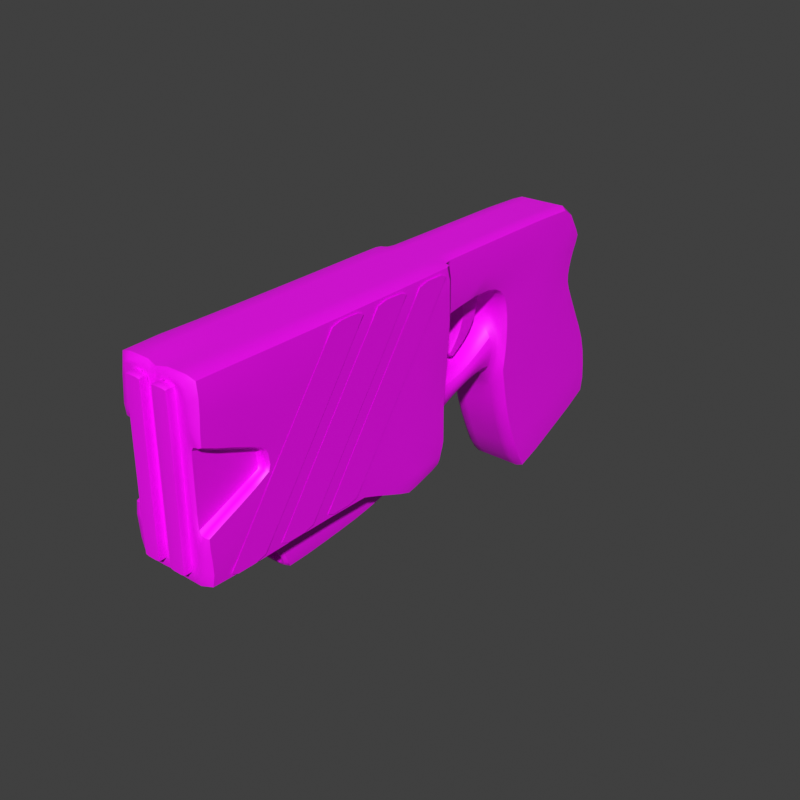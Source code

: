 # Source: Gun.blend  (saved by Blender 3.5.10; exported with 4.5.12 LTS)
import bpy
from mathutils import Matrix  # noqa: F401  (used for matrix-valued properties, if any)

bpy.ops.wm.read_factory_settings(use_empty=True)
scene = bpy.context.scene
scene.name = 'Scene'

# ---- images (referenced by path relative to the original .blend; pixels are not part of the script)
import os
ASSET_DIR = os.environ.get("B2B_ASSET_DIR", "")  # directory of the original .blend (textures are referenced by path, not embedded)
HERE = os.path.dirname(os.path.abspath(__file__))  # packed textures are extracted next to this script under _unpacked/

def load_image(name, relpath, width, height, colorspace="sRGB"):
    """Load a texture the original file referenced (path relative to the .blend, or extracted next to this script)."""
    p = next((c for c in (os.path.join(HERE, relpath), os.path.join(ASSET_DIR, relpath)) if relpath and os.path.exists(c)), "")
    if p:
        img = bpy.data.images.load(p, check_existing=True)
        img.name = name
    else:  # same state as the original file: an image datablock whose file is absent (Cycles renders it pink)
        img = bpy.data.images.new(name, width, height)
        img.source = "FILE"
        img.filepath = "//" + (relpath or name)
    img.colorspace_settings.name = colorspace
    return img
img_untitled_001 = load_image('Untitled.001', '', 1024, 1024, 'sRGB')

# ---- materials (node trees are filled in below, after node groups)
mat_dobermanequipment = bpy.data.materials.new('DobermanEquipment')
mat_dobermanequipment.use_transparent_shadow = False

# ---- material node trees
mat_dobermanequipment.use_nodes = True; mat_dobermanequipment.node_tree.nodes.clear()
_N = mat_dobermanequipment.node_tree.nodes; _L = mat_dobermanequipment.node_tree.links
n0 = _N.new('ShaderNodeBsdfPrincipled'); n0.name = 'Principled BSDF'; n0.location = (10, 300)
n0.distribution = 'GGX'
n0.subsurface_method = 'RANDOM_WALK_SKIN'
n0.inputs[3].default_value = 1.45
n0.inputs[27].default_value = (0.0, 0.0, 0.0, 1.0)
n0.inputs[28].default_value = 1.0
n1 = _N.new('ShaderNodeOutputMaterial'); n1.name = 'Material Output'; n1.location = (300, 300)
n2 = _N.new('ShaderNodeTexImage'); n2.name = 'Image Texture'; n2.location = (-280, 280)
n2.image = img_untitled_001
_L.new(n0.outputs[0], n1.inputs[0])
_L.new(n2.outputs[0], n0.inputs[0])
n1.is_active_output = True

# ---- world
world_world = bpy.data.worlds.new('World'); scene.world = world_world
world_world.use_nodes = True; world_world.node_tree.nodes.clear()
_N = world_world.node_tree.nodes; _L = world_world.node_tree.links
n0 = _N.new('ShaderNodeOutputWorld'); n0.name = 'World Output'; n0.location = (300, 300)
n1 = _N.new('ShaderNodeBackground'); n1.name = 'Background'; n1.location = (10, 300)
n1.inputs[0].default_value = (0.05088, 0.05088, 0.05088, 1.0)
_L.new(n1.outputs[0], n0.inputs[0])
n0.is_active_output = True
world_world.color = (0.05088, 0.05088, 0.05088)
world_world.use_sun_shadow = False
world_world.sun_shadow_jitter_overblur = 0.0

# ---- meshes
me_plane_001 = bpy.data.meshes.new('Plane.001')
me_plane_001.from_pydata([(5.404e-05, -0.1761, -0.02043), (-3.837e-05, -0.07187, 0.01337), (0.0001299, -0.06619, -0.04708), (0.0001151, -0.1843, -0.04242), (0.0001759, -0.2733, -0.06479), (0.0001767, -0.3699, -0.06561), (0.0001206, -0.3775, -0.04552), (0.0001075, -0.4443, -0.04119), (6.956e-05, -0.4456, -0.02755), (6.856e-05, -0.4695, -0.02733), (-0.0004316, -0.468, 0.1524), (-0.0004316, 0.04083, 0.1553), (-0.0003306, 0.05891, 0.1191), (-0.0002471, 0.04622, 0.08904), (-0.0001658, 0.04294, 0.05984), (8.234e-06, 0.09366, -0.002431), (0.0002029, 0.09387, -0.07239), (0.0003486, -0.02778, -0.1254), (-7.688e-05, -0.1767, 0.02661), (-0.0002738, -0.1694, 0.09743), (-0.0002902, -0.07509, 0.1039), (-0.0001616, -0.06939, 0.05766), (0.02328, -0.1761, -0.02037), (0.02319, -0.07187, 0.01344), (0.0234, -0.2733, -0.06473), (0.01849, -0.3699, -0.06556), (0.01845, -0.3757, -0.05006), (0.02334, -0.4443, -0.04113), (0.0233, -0.4456, -0.02748), (0.03283, -0.1709, 0.1542), (0.02315, -0.1767, 0.02668), (0.02307, -0.06939, 0.05773), (-0.0004316, -0.1709, 0.1541), (-6.364e-05, -0.4691, 0.02018), (0.02334, -0.4692, 0.02025), (-0.0002749, -0.4685, 0.09611), (0.02313, -0.4684, 0.09618), (0.03311, -0.4013, 0.04998), (0.03305, -0.4047, 0.07122), (-0.0004316, -0.3099, 0.1533), (0.0001456, -0.229, -0.05366), (0.02337, -0.2293, -0.05367), (0.02331, -0.2909, -0.02953), (0.03322, -0.07187, 0.01346), (0.03339, -0.06619, -0.04699), (0.03293, 0.05891, 0.1192), (0.03283, 0.04083, 0.1554), (0.03301, 0.04622, 0.08914), (0.03309, 0.04294, 0.05993), (0.03327, 0.09366, -0.002339), (0.03346, 0.09387, -0.07229), (0.03361, -0.02778, -0.1254), (0.03298, -0.1698, 0.09754), (0.03297, -0.07509, 0.1039), (0.0331, -0.06939, 0.05775), (0.03296, -0.1226, 0.1069), (-0.0002991, -0.1226, 0.1068), (-5.727e-05, -0.1267, 0.01985), (0.02317, -0.1267, 0.01991), (-2.356e-05, -0.1224, 0.007761), (0.02321, -0.1224, 0.007826), (0.04361, -0.1843, -0.0423), (0.04354, -0.1761, -0.02031), (0.04364, -0.2293, -0.05361), (0.02345, -0.4694, -0.01821), (0.04329, -0.4047, 0.07125), (0.04335, -0.4013, 0.05001), (0.04306, -0.3099, 0.1535), (0.023, -0.4681, 0.1434), (0.04341, -0.1767, 0.02673), (0.04322, -0.1698, 0.09756), (0.04357, -0.2909, -0.02947), (0.04332, -0.3001, 0.05927), (0.04306, -0.1709, 0.1542), (0.006562, -0.4691, 0.0202), (0.006351, -0.4685, 0.09613), (0.006669, -0.4694, -0.01825), (0.03298, -0.4685, 0.0962), (0.0332, -0.4691, 0.02028), (0.04356, -0.4695, -0.02721), (0.006219, -0.4681, 0.1434), (0.04322, -0.4685, 0.09623), (0.04343, -0.4691, 0.02031), (0.04306, -0.468, 0.1525), (0.006562, -0.4773, 0.02016), (0.006669, -0.4776, -0.0183), (0.006351, -0.4767, 0.09608), (0.02334, -0.4775, 0.0202), (0.006219, -0.4763, 0.1433), (0.02313, -0.4766, 0.09613), (0.02345, -0.4776, -0.01825), (0.023, -0.4763, 0.1434), (-0.0004316, -0.1769, 0.1541), (0.04391, -0.3583, -0.02475), (0.0439, -0.396, -0.0242), (0.04343, -0.2326, 0.1483), (0.04343, -0.2703, 0.1488), (0.04391, -0.4127, -0.02507), (0.0439, -0.4504, -0.02451), (0.04343, -0.287, 0.148), (0.04343, -0.3247, 0.1485), (0.04391, -0.3038, -0.02444), (0.0439, -0.3416, -0.02389), (0.04343, -0.1782, 0.1486), (0.04343, -0.2159, 0.1492), (-0.0001824, -0.0842, 0.06506), (0.0116, -0.0842, 0.06509), (-0.0001936, -0.1074, 0.06896), (0.01159, -0.1074, 0.069), (-0.0003316, -0.1152, 0.1185), (-0.0003346, -0.09013, 0.1197), (0.01146, -0.1152, 0.1185), (0.01145, -0.09013, 0.1198), (-0.0001154, -0.1258, 0.04077), (-0.0001016, -0.1219, 0.03581), (0.007421, -0.1258, 0.04079), (0.007435, -0.1219, 0.03583), (0.02335, -0.3775, -0.04545), (0.02342, -0.3681, -0.07014), (0.0001895, -0.3681, -0.0702), (0.0001335, -0.3757, -0.05012), (0.0001335, -0.3693, -0.05008), (0.0001767, -0.3634, -0.06557), (0.01845, -0.3693, -0.05003), (0.01849, -0.3634, -0.06552)], [], [(4, 40, 41, 24), (119, 4, 24, 118), (26, 120, 121, 123), (30, 69, 62, 22), (7, 6, 117, 27), (57, 58, 31, 21), (8, 7, 27, 28), (20, 53, 55, 56), (37, 66, 65, 38), (56, 55, 52, 19), (31, 54, 53, 20, 21), (12, 45, 47, 13), (13, 47, 48, 14), (59, 1, 23, 60), (14, 48, 49, 15), (15, 49, 50, 16), (31, 58, 60, 23), (17, 51, 44, 2), (74, 76, 85, 84), (77, 78, 37, 38), (16, 50, 51, 17), (3, 61, 63, 41, 40), (78, 82, 66, 37), (11, 46, 45, 12), (41, 42, 24), (42, 28, 27, 117), (24, 42, 117, 118), (0, 59, 60, 22), (9, 8, 28, 79), (49, 44, 51, 50), (38, 65, 81, 77), (10, 83, 67, 39), (68, 80, 88, 91), (31, 23, 43, 54), (2, 44, 43, 23, 1), (52, 70, 69, 30, 18, 19), (28, 42, 71, 79), (41, 63, 71, 42), (32, 29, 46, 11), (58, 30, 22, 60), (30, 58, 57, 18), (92, 73, 29, 32), (80, 75, 86, 88), (52, 29, 73, 70), (66, 82, 79, 71, 72), (71, 63, 61, 62), (72, 65, 66), (69, 70, 72), (67, 83, 81, 65, 72), (72, 71, 62, 69), (72, 70, 73, 67), (22, 62, 61, 3, 0), (76, 74, 33, 9), (74, 75, 35, 33), (36, 34, 78, 77), (75, 80, 10, 35), (64, 76, 9, 79), (34, 64, 79, 82, 78), (80, 68, 83, 10), (36, 77, 81, 83, 68), (86, 84, 87, 89), (89, 91, 88, 86), (90, 87, 84, 85), (36, 68, 91, 89), (76, 64, 90, 85), (75, 74, 84, 86), (64, 34, 87, 90), (34, 36, 89, 87), (39, 67, 73, 92), (53, 54, 47, 45, 46), (47, 54, 43, 44, 49, 48), (55, 53, 46, 29, 52), (93, 95, 96, 94), (97, 99, 100, 98), (101, 103, 104, 102), (105, 106, 116, 114), (109, 111, 112, 110), (106, 105, 110, 112), (107, 108, 111, 109), (108, 106, 112, 111), (113, 114, 116, 115), (108, 107, 113, 115), (106, 108, 115, 116), (26, 25, 118, 117), (25, 5, 119, 118), (120, 26, 117, 6), (121, 122, 124, 123), (25, 26, 123, 124), (5, 25, 124, 122)])
me_plane_001.polygons.foreach_set('use_smooth', [True] * 89)
_k = set([(0, 22), (1, 23), (5, 25), (6, 117), (7, 27), (8, 28), (9, 79), (10, 83), (11, 46), (12, 45), (16, 50), (17, 51), (18, 30), (19, 52), (21, 31), (22, 30), (22, 60), (23, 31), (23, 60), (24, 41), (24, 118), (25, 26), (26, 120), (27, 117), (28, 42), (29, 46), (29, 52), (29, 73), (30, 58), (31, 58), (34, 36), (34, 64), (36, 68), (37, 38), (37, 78), (38, 77), (41, 42), (43, 44), (43, 54), (44, 51), (45, 46), (45, 47), (47, 48), (48, 49), (49, 50), (50, 51), (52, 55), (53, 54), (53, 55), (61, 62), (61, 63), (62, 69), (63, 71), (64, 76), (64, 90), (65, 66), (65, 81), (66, 82), (67, 73), (67, 83), (68, 80), (68, 91), (69, 70), (70, 73), (71, 79), (74, 75), (74, 76), (75, 80), (76, 85), (77, 78), (77, 81), (78, 82), (79, 82), (80, 88), (81, 83), (84, 85), (84, 86), (85, 90), (86, 88), (87, 89), (87, 90), (88, 91), (89, 91), (93, 94), (95, 96), (97, 98), (99, 100), (101, 102), (103, 104), (106, 112), (106, 116), (108, 111), (108, 115), (109, 111), (110, 112), (111, 112), (113, 115), (114, 116), (115, 116), (117, 118), (118, 119), (121, 123), (122, 124), (123, 124)])
me_plane_001.attributes.new('sharp_edge', 'BOOLEAN', 'EDGE').data.foreach_set('value', [ (min(e.vertices), max(e.vertices)) in _k for e in me_plane_001.edges])
_k = {(74, 76): 0.49804, (24, 118): 0.49804, (117, 118): 0.49804, (27, 117): 0.49804, (27, 28): 0.49804, (29, 46): 0.49804, (118, 119): 0.49804, (6, 117): 0.49804, (7, 27): 0.49804, (8, 28): 0.49804, (74, 75): 0.49804, (77, 78): 0.49804, (80, 88): 0.49804, (75, 80): 0.49804, (37, 38): 0.49804, (38, 77): 0.49804, (37, 78): 0.49804, (24, 41): 0.49804, (28, 42): 0.49804, (41, 42): 0.49804, (45, 46): 0.49804, (45, 47): 0.49804, (47, 48): 0.49804, (48, 49): 0.49804, (49, 50): 0.49804, (44, 51): 0.49804, (53, 55): 0.49804, (53, 54): 0.49804, (43, 54): 0.49804, (50, 51): 0.49804, (43, 44): 0.49804, (17, 51): 0.49804, (9, 79): 0.49804, (12, 45): 0.49804, (11, 46): 0.49804, (16, 50): 0.49804, (28, 79): 0.49804, (52, 55): 0.49804, (77, 81): 0.49804, (42, 71): 0.49804, (38, 65): 0.49804, (37, 66): 0.49804, (52, 70): 0.49804, (29, 73): 0.49804, (29, 52): 0.49804, (61, 62): 0.49804, (61, 63): 0.49804, (79, 82): 0.49804, (65, 66): 0.49804, (65, 81): 0.49804, (66, 82): 0.49804, (67, 83): 0.49804, (62, 69): 0.49804, (69, 70): 0.49804, (71, 79): 0.49804, (63, 71): 0.49804, (81, 83): 0.49804, (67, 73): 0.49804, (70, 73): 0.49804, (41, 63): 0.49804, (78, 82): 0.49804, (22, 62): 0.49804, (3, 61): 0.49804, (39, 67): 0.49804, (10, 83): 0.49804, (30, 69): 0.49804, (34, 36): 0.49804, (64, 76): 0.49804, (68, 80): 0.49804, (34, 64): 0.49804, (36, 68): 0.49804, (84, 85): 0.49804, (84, 86): 0.49804, (86, 88): 0.49804, (87, 89): 0.49804, (85, 90): 0.49804, (88, 91): 0.49804, (87, 90): 0.49804, (89, 91): 0.49804, (68, 91): 0.49804, (76, 85): 0.49804, (64, 90): 0.49804, (93, 94): 0.49804, (95, 96): 0.49804, (93, 95): 0.49804, (94, 96): 0.49804, (97, 98): 0.49804, (99, 100): 0.49804, (97, 99): 0.49804, (98, 100): 0.49804, (101, 102): 0.49804, (103, 104): 0.49804, (101, 103): 0.49804, (102, 104): 0.49804, (111, 112): 0.49804, (110, 112): 0.49804, (109, 111): 0.49804, (106, 112): 0.49804, (108, 111): 0.49804, (115, 116): 0.49804, (114, 116): 0.49804, (113, 115): 0.49804, (106, 116): 0.49804, (108, 115): 0.49804, (25, 26): 0.49804, (5, 25): 0.49804, (26, 120): 0.49804, (123, 124): 0.49804, (122, 124): 0.49804, (121, 123): 0.49804, (26, 123): 0.49804, (25, 124): 0.49804}
me_plane_001.attributes.new('crease_edge', 'FLOAT', 'EDGE').data.foreach_set('value', [_k.get((min(e.vertices), max(e.vertices)), 0.0) for e in me_plane_001.edges])
_uv = me_plane_001.uv_layers.new(name='UVMap')
_uv.uv.foreach_set('vector', [0.16, 0.2479, 0.1466, 0.271, 0.135, 0.264, 0.1482, 0.2411, 0.1877, 0.1998, 0.16, 0.2479, 0.1482, 0.2411, 0.1759, 0.1931, 0.4172, 0.03831, 0.4257, 0.03193, 0.428, 0.03494, 0.4194, 0.04132, 0.1696, 0.08414, 0.1813, 0.08319, 0.1821, 0.1107, 0.1704, 0.111, 0.215, 0.1526, 0.1954, 0.1865, 0.1837, 0.1797, 0.2032, 0.1458, 0.9625, 0.2098, 0.9494, 0.2063, 0.9598, 0.1676, 0.9729, 0.1711, 0.219, 0.1457, 0.215, 0.1526, 0.2032, 0.1458, 0.2072, 0.1389, 0.9799, 0.1449, 0.9612, 0.1398, 0.9684, 0.113, 0.9871, 0.118, 0.2019, 0.2794, 0.207, 0.2824, 0.2007, 0.2933, 0.1956, 0.2903, 0.9871, 0.118, 0.9684, 0.113, 0.9757, 0.08584, 0.9943, 0.0911, 0.9598, 0.1676, 0.9541, 0.1661, 0.9612, 0.1398, 0.9799, 0.1449, 0.9729, 0.1711, 0.7777, 0.3157, 0.759, 0.3107, 0.7639, 0.2923, 0.7826, 0.2973, 0.7826, 0.2973, 0.7639, 0.2923, 0.7683, 0.2757, 0.7871, 0.2807, 0.3484, 0.1331, 0.3197, 0.1408, 0.3162, 0.1277, 0.3449, 0.12, 0.7871, 0.2807, 0.7683, 0.2757, 0.7805, 0.2304, 0.7992, 0.2354, 0.7992, 0.2354, 0.7805, 0.2304, 0.791, 0.191, 0.8098, 0.196, 0.1101, 0.06511, 0.1413, 0.08755, 0.1387, 0.09463, 0.1089, 0.08999, 0.2363, 0.1632, 0.2312, 0.1444, 0.2805, 0.1312, 0.2855, 0.15, 0.9878, 0.2772, 0.9878, 0.2548, 0.9926, 0.2547, 0.9926, 0.2772, 0.8793, 0.00404, 0.9237, 0.00404, 0.906, 0.04351, 0.8936, 0.04142, 0.8098, 0.196, 0.791, 0.191, 0.8111, 0.1161, 0.8299, 0.1211, 0.1332, 0.2943, 0.1112, 0.2816, 0.1247, 0.2581, 0.135, 0.264, 0.1466, 0.271, 0.2235, 0.242, 0.2286, 0.245, 0.207, 0.2824, 0.2019, 0.2794, 0.7716, 0.3385, 0.7528, 0.3335, 0.759, 0.3107, 0.7777, 0.3157, 0.7693, 0.2252, 0.7631, 0.2633, 0.7506, 0.244, 0.7631, 0.2633, 0.7179, 0.3416, 0.7114, 0.3369, 0.7292, 0.302, 0.7506, 0.244, 0.7631, 0.2633, 0.7292, 0.302, 0.7196, 0.29, 0.3826, 0.124, 0.3484, 0.1331, 0.3449, 0.12, 0.3791, 0.1109, 0.8608, 0.1348, 0.8572, 0.1483, 0.8441, 0.1448, 0.8363, 0.1282, 0.007564, 0.09121, 0.09728, 0.1242, 0.07165, 0.1674, 0.004244, 0.1314, 0.1956, 0.2903, 0.2007, 0.2933, 0.1807, 0.328, 0.1756, 0.325, 0.5745, 0.02943, 0.5745, 0.004046, 0.6669, 0.004046, 0.6669, 0.02943, 0.5043, 0.004048, 0.5141, 0.004044, 0.5141, 0.008844, 0.5043, 0.008847, 0.1101, 0.06511, 0.1089, 0.08999, 0.1033, 0.08972, 0.1045, 0.0643, 0.2855, 0.15, 0.2805, 0.1312, 0.3147, 0.1221, 0.3162, 0.1277, 0.3197, 0.1408, 0.9254, 0.2734, 0.9196, 0.2718, 0.9304, 0.2317, 0.9418, 0.2348, 0.9549, 0.2383, 0.9441, 0.2784, 0.8441, 0.1448, 0.8207, 0.2321, 0.8093, 0.229, 0.8363, 0.1282, 0.8108, 0.2693, 0.7993, 0.2663, 0.8093, 0.229, 0.8207, 0.2321, 0.748, 0.02943, 0.748, 0.01002, 0.8716, 0.01002, 0.8716, 0.02943, 0.1413, 0.08755, 0.1696, 0.08414, 0.1704, 0.111, 0.1387, 0.09463, 0.9418, 0.2348, 0.9494, 0.2063, 0.9625, 0.2098, 0.9549, 0.2383, 0.7445, 0.02943, 0.748, 0.004046, 0.748, 0.01002, 0.748, 0.02943, 0.9877, 0.3491, 0.9877, 0.3216, 0.9925, 0.3215, 0.9925, 0.3491, 0.1694, 0.04226, 0.1693, 0.008187, 0.1755, 0.008178, 0.1756, 0.04181, 0.3123, 0.06534, 0.3524, 0.08149, 0.3535, 0.1092, 0.2492, 0.1137, 0.2529, 0.0618, 0.2492, 0.1137, 0.2138, 0.129, 0.1873, 0.1233, 0.1821, 0.1107, 0.2529, 0.0618, 0.3139, 0.05285, 0.3123, 0.06534, 0.1813, 0.08319, 0.1756, 0.04181, 0.2529, 0.0618, 0.257, 0.006302, 0.3496, 0.004132, 0.3509, 0.03712, 0.3139, 0.05285, 0.2529, 0.0618, 0.2529, 0.0618, 0.2492, 0.1137, 0.1821, 0.1107, 0.1813, 0.08319, 0.2529, 0.0618, 0.1756, 0.04181, 0.1755, 0.008178, 0.257, 0.006302, 0.3791, 0.1109, 0.3761, 0.09944, 0.3893, 0.0959, 0.3959, 0.1204, 0.3826, 0.124, 0.9724, 0.2192, 0.9666, 0.2409, 0.9628, 0.2399, 0.97, 0.2131, 0.9666, 0.2409, 0.9551, 0.2837, 0.9514, 0.2827, 0.9628, 0.2399, 0.9646, 0.2863, 0.976, 0.2435, 0.9816, 0.245, 0.9701, 0.2878, 0.9551, 0.2837, 0.948, 0.3104, 0.9428, 0.3145, 0.9514, 0.2827, 0.9818, 0.2218, 0.9724, 0.2192, 0.97, 0.2131, 0.9945, 0.2197, 0.976, 0.2435, 0.9818, 0.2218, 0.9945, 0.2197, 0.9874, 0.2465, 0.9816, 0.245, 0.948, 0.3104, 0.9574, 0.3129, 0.9674, 0.3211, 0.9428, 0.3145, 0.9646, 0.2863, 0.9701, 0.2878, 0.9759, 0.2893, 0.9674, 0.3211, 0.9574, 0.3129, 0.2022, 0.2627, 0.18, 0.3011, 0.1715, 0.2962, 0.1937, 0.2578, 0.1937, 0.2578, 0.2075, 0.2339, 0.216, 0.2388, 0.2022, 0.2627, 0.1603, 0.3157, 0.1715, 0.2962, 0.18, 0.3011, 0.1688, 0.3205, 0.9047, 0.3457, 0.8975, 0.3724, 0.8929, 0.371, 0.9001, 0.3444, 0.5514, 0.00404, 0.5514, 0.01383, 0.5466, 0.01383, 0.5466, 0.00404, 0.9877, 0.3216, 0.9878, 0.2772, 0.9926, 0.2772, 0.9925, 0.3215, 0.922, 0.2812, 0.9161, 0.3029, 0.9115, 0.3015, 0.9174, 0.2799, 0.9161, 0.3029, 0.9047, 0.3457, 0.9001, 0.3444, 0.9115, 0.3015, 0.6669, 0.02943, 0.6669, 0.004046, 0.748, 0.004046, 0.7445, 0.02943, 0.1111, 0.03738, 0.1045, 0.0643, 0.03891, 0.0412, 0.03259, 0.02396, 0.04371, 0.004118, 0.03891, 0.0412, 0.1045, 0.0643, 0.1033, 0.08972, 0.09728, 0.1242, 0.007564, 0.09121, 0.03953, 0.05779, 0.1406, 0.03556, 0.1111, 0.03738, 0.04371, 0.004118, 0.1693, 0.008187, 0.1694, 0.04226, 0.2061, 0.2202, 0.1437, 0.3283, 0.1344, 0.3083, 0.1968, 0.2002, 0.2059, 0.3011, 0.2942, 0.2128, 0.298, 0.2345, 0.2097, 0.3228, 0.05292, 0.3377, 0.05293, 0.2129, 0.07093, 0.2256, 0.07092, 0.3504, 0.9006, 0.2846, 0.9072, 0.2863, 0.8976, 0.3126, 0.8934, 0.3115, 0.5664, 0.01868, 0.5595, 0.01868, 0.5595, 0.004047, 0.5664, 0.004047, 0.9072, 0.2863, 0.9006, 0.2846, 0.9089, 0.2536, 0.9155, 0.2553, 0.8873, 0.334, 0.894, 0.3357, 0.8864, 0.364, 0.8797, 0.3622, 0.01819, 0.03536, 0.004456, 0.03586, 0.01203, 0.004661, 0.02644, 0.007268, 0.8924, 0.315, 0.8934, 0.3115, 0.8976, 0.3126, 0.8967, 0.3161, 0.894, 0.3357, 0.8873, 0.334, 0.8924, 0.315, 0.8967, 0.3161, 0.004456, 0.03586, 0.01819, 0.03536, 0.02669, 0.05324, 0.02406, 0.0558, 0.1847, 0.1836, 0.1799, 0.192, 0.1759, 0.1931, 0.1837, 0.1797, 0.1799, 0.192, 0.1891, 0.1974, 0.1877, 0.1998, 0.1759, 0.1931, 0.194, 0.189, 0.1847, 0.1836, 0.1837, 0.1797, 0.1954, 0.1865, 0.5251, 0.01429, 0.5276, 0.00495, 0.5379, 0.007717, 0.5354, 0.01706, 0.4119, 0.04643, 0.4172, 0.03831, 0.4194, 0.04132, 0.4141, 0.04943, 0.4033, 0.05281, 0.4119, 0.04643, 0.4141, 0.04943, 0.4056, 0.05581])
_ca = me_plane_001.color_attributes.new('Col', 'BYTE_COLOR', 'CORNER')
_ca.data.foreach_set('color', [0.1356, 0.1812, 0.2542, 1.0, 0.1356, 0.1812, 0.2542, 1.0, 0.1356, 0.1812, 0.2542, 1.0, 0.1356, 0.1812, 0.2542, 1.0, 0.1356, 0.1812, 0.2542, 1.0, 0.1356, 0.1812, 0.2542, 1.0, 0.1356, 0.1812, 0.2542, 1.0, 0.1356, 0.1812, 0.2542, 1.0, 0.1356, 0.1812, 0.2542, 1.0, 0.1356, 0.1812, 0.2542, 1.0, 0.1356, 0.1812, 0.2542, 1.0, 0.1356, 0.1812, 0.2542, 1.0, 0.1356, 0.1812, 0.2542, 1.0, 0.1356, 0.1812, 0.2542, 1.0, 0.1356, 0.1812, 0.2542, 1.0, 0.1356, 0.1812, 0.2542, 1.0, 0.1356, 0.1812, 0.2542, 1.0, 0.1356, 0.1812, 0.2542, 1.0, 0.1356, 0.1812, 0.2542, 1.0, 0.1356, 0.1812, 0.2542, 1.0, 0.1356, 0.1812, 0.2542, 1.0, 0.1356, 0.1812, 0.2542, 1.0, 0.1356, 0.1812, 0.2542, 1.0, 0.1356, 0.1812, 0.2542, 1.0, 0.1356, 0.1812, 0.2542, 1.0, 0.1356, 0.1812, 0.2542, 1.0, 0.1356, 0.1812, 0.2542, 1.0, 0.1356, 0.1812, 0.2542, 1.0, 0.1356, 0.1812, 0.2542, 1.0, 0.1356, 0.1812, 0.2542, 1.0, 0.1356, 0.1812, 0.2542, 1.0, 0.1356, 0.1812, 0.2542, 1.0, 0.1356, 0.1812, 0.2542, 1.0, 0.1356, 0.1812, 0.2542, 1.0, 0.1356, 0.1812, 0.2542, 1.0, 0.1356, 0.1812, 0.2542, 1.0, 0.1356, 0.1812, 0.2542, 1.0, 0.1356, 0.1812, 0.2542, 1.0, 0.1356, 0.1812, 0.2542, 1.0, 0.1356, 0.1812, 0.2542, 1.0, 0.1356, 0.1812, 0.2542, 1.0, 0.1356, 0.1812, 0.2542, 1.0, 0.1356, 0.1812, 0.2542, 1.0, 0.1356, 0.1812, 0.2542, 1.0, 0.1356, 0.1812, 0.2542, 1.0, 0.1356, 0.1812, 0.2542, 1.0, 0.1356, 0.1812, 0.2542, 1.0, 0.1356, 0.1812, 0.2542, 1.0, 0.1356, 0.1812, 0.2542, 1.0, 0.1356, 0.1812, 0.2542, 1.0, 0.1356, 0.1812, 0.2542, 1.0, 0.1356, 0.1812, 0.2542, 1.0, 0.1356, 0.1812, 0.2542, 1.0, 0.1356, 0.1812, 0.2542, 1.0, 0.1356, 0.1812, 0.2542, 1.0, 0.1356, 0.1812, 0.2542, 1.0, 0.1356, 0.1812, 0.2542, 1.0, 0.1356, 0.1812, 0.2542, 1.0, 0.1356, 0.1812, 0.2542, 1.0, 0.1356, 0.1812, 0.2542, 1.0, 0.1356, 0.1812, 0.2542, 1.0, 0.1356, 0.1812, 0.2542, 1.0, 0.1356, 0.1812, 0.2542, 1.0, 0.1356, 0.1812, 0.2542, 1.0, 0.1356, 0.1812, 0.2542, 1.0, 0.1356, 0.1812, 0.2542, 1.0, 0.1356, 0.1812, 0.2542, 1.0, 0.1356, 0.1812, 0.2542, 1.0, 0.1356, 0.1812, 0.2542, 1.0, 0.1356, 0.1812, 0.2542, 1.0, 0.1356, 0.1812, 0.2542, 1.0, 0.1356, 0.1812, 0.2542, 1.0, 0.1356, 0.1812, 0.2542, 1.0, 1.0, 0.09084, 0.0, 1.0, 1.0, 0.09084, 0.0, 1.0, 1.0, 0.09084, 0.0003035, 1.0, 1.0, 0.09084, 0.0, 1.0, 0.1356, 0.1812, 0.2542, 1.0, 0.1356, 0.1812, 0.2542, 1.0, 0.1356, 0.1812, 0.2542, 1.0, 0.1356, 0.1812, 0.2542, 1.0, 0.1356, 0.1812, 0.2542, 1.0, 0.1356, 0.1812, 0.2542, 1.0, 0.1356, 0.1812, 0.2542, 1.0, 0.1356, 0.1812, 0.2542, 1.0, 0.9911, 0.6654, 0.003677, 1.0, 0.9911, 0.6654, 0.003677, 1.0, 0.9911, 0.6654, 0.003677, 1.0, 0.9911, 0.6654, 0.003677, 1.0, 0.9911, 0.6654, 0.003677, 1.0, 0.1356, 0.1812, 0.2542, 1.0, 0.1356, 0.1812, 0.2542, 1.0, 0.1356, 0.1812, 0.2542, 1.0, 0.1356, 0.1812, 0.2542, 1.0, 0.1356, 0.1812, 0.2542, 1.0, 0.1356, 0.1812, 0.2542, 1.0, 0.1356, 0.1812, 0.2542, 1.0, 0.1356, 0.1812, 0.2542, 1.0, 0.1356, 0.1812, 0.2542, 1.0, 0.1356, 0.1812, 0.2542, 1.0, 0.1356, 0.1812, 0.2542, 1.0, 0.1356, 0.1812, 0.2542, 1.0, 0.1356, 0.1812, 0.2542, 1.0, 0.1356, 0.1812, 0.2542, 1.0, 0.1356, 0.1812, 0.2542, 1.0, 0.1356, 0.1812, 0.2542, 1.0, 0.1356, 0.1812, 0.2542, 1.0, 0.1356, 0.1812, 0.2542, 1.0, 0.1356, 0.1812, 0.2542, 1.0, 0.1356, 0.1812, 0.2542, 1.0, 0.1356, 0.1812, 0.2542, 1.0, 0.1356, 0.1812, 0.2542, 1.0, 0.1356, 0.1812, 0.2542, 1.0, 0.9911, 0.6654, 0.003677, 1.0, 0.9911, 0.6654, 0.003677, 1.0, 0.9911, 0.6654, 0.003677, 1.0, 0.9911, 0.6654, 0.003677, 1.0, 0.1356, 0.1812, 0.2542, 1.0, 0.1356, 0.1812, 0.2542, 1.0, 0.1356, 0.1812, 0.2542, 1.0, 0.1356, 0.1812, 0.2542, 1.0, 0.1356, 0.1812, 0.2542, 1.0, 0.1356, 0.1812, 0.2542, 1.0, 0.1356, 0.1812, 0.2542, 1.0, 0.1356, 0.1812, 0.2542, 1.0, 0.9911, 0.6654, 0.003677, 1.0, 0.9911, 0.6654, 0.003677, 1.0, 0.9911, 0.6654, 0.003677, 1.0, 0.9911, 0.6654, 0.003677, 1.0, 1.0, 0.09084, 0.0, 1.0, 1.0, 0.09084, 0.0, 1.0, 1.0, 0.09084, 0.0, 1.0, 1.0, 0.09084, 0.0, 1.0, 0.1356, 0.1812, 0.2542, 1.0, 0.1356, 0.1812, 0.2542, 1.0, 0.1356, 0.1812, 0.2542, 1.0, 0.1356, 0.1812, 0.2542, 1.0, 0.1356, 0.1812, 0.2542, 1.0, 0.1356, 0.1812, 0.2542, 1.0, 0.1356, 0.1812, 0.2542, 1.0, 0.1356, 0.1812, 0.2542, 1.0, 0.1356, 0.1812, 0.2542, 1.0, 0.1356, 0.1812, 0.2542, 1.0, 0.1356, 0.1812, 0.2542, 1.0, 0.1356, 0.1812, 0.2542, 1.0, 0.1356, 0.1812, 0.2542, 1.0, 0.1356, 0.1812, 0.2542, 1.0, 0.1356, 0.1812, 0.2542, 1.0, 0.9911, 0.6654, 0.003677, 1.0, 0.9911, 0.6654, 0.003677, 1.0, 0.9911, 0.6654, 0.003677, 1.0, 0.9911, 0.6654, 0.003677, 1.0, 0.9911, 0.6654, 0.003677, 1.0, 0.9911, 0.6654, 0.003677, 1.0, 0.9911, 0.6654, 0.003677, 1.0, 0.9911, 0.6654, 0.003677, 1.0, 0.1356, 0.1812, 0.2542, 1.0, 0.1356, 0.1812, 0.2542, 1.0, 0.1356, 0.1812, 0.2542, 1.0, 0.1356, 0.1812, 0.2542, 1.0, 0.1356, 0.1812, 0.2542, 1.0, 0.1356, 0.1812, 0.2542, 1.0, 0.1356, 0.1812, 0.2542, 1.0, 0.1356, 0.1812, 0.2542, 1.0, 0.1356, 0.1812, 0.2542, 1.0, 0.1356, 0.1812, 0.2542, 1.0, 0.1356, 0.1812, 0.2542, 1.0, 0.1356, 0.1812, 0.2542, 1.0, 0.1356, 0.1812, 0.2542, 1.0, 0.1356, 0.1812, 0.2542, 1.0, 0.1356, 0.1812, 0.2542, 1.0, 0.1356, 0.1812, 0.2542, 1.0, 1.0, 0.09084, 0.0, 1.0, 1.0, 0.09084, 0.0, 1.0, 1.0, 0.09084, 0.0, 1.0, 1.0, 0.09084, 0.0, 1.0, 0.1356, 0.1812, 0.2542, 1.0, 0.1356, 0.1812, 0.2542, 1.0, 0.1356, 0.1812, 0.2542, 1.0, 0.1356, 0.1812, 0.2542, 1.0, 0.9911, 0.6654, 0.003677, 1.0, 0.9911, 0.6654, 0.003677, 1.0, 0.9911, 0.6654, 0.003677, 1.0, 0.9911, 0.6654, 0.003677, 1.0, 0.9911, 0.6654, 0.003677, 1.0, 0.9911, 0.6654, 0.003677, 1.0, 0.9911, 0.6654, 0.003677, 1.0, 0.9911, 0.6654, 0.003677, 1.0, 0.9911, 0.6654, 0.003677, 1.0, 0.9911, 0.6654, 0.003677, 1.0, 0.9911, 0.6654, 0.003677, 1.0, 0.9911, 0.6654, 0.003677, 1.0, 0.9911, 0.6654, 0.003677, 1.0, 0.9911, 0.6654, 0.003677, 1.0, 0.9911, 0.6654, 0.003677, 1.0, 0.9911, 0.6654, 0.003677, 1.0, 0.9911, 0.6654, 0.003677, 1.0, 0.9911, 0.6654, 0.003677, 1.0, 0.9911, 0.6654, 0.003677, 1.0, 0.9911, 0.6654, 0.003677, 1.0, 0.9911, 0.6654, 0.003677, 1.0, 0.9911, 0.6654, 0.003677, 1.0, 0.9911, 0.6654, 0.003677, 1.0, 0.9911, 0.6654, 0.003677, 1.0, 0.9911, 0.6654, 0.003677, 1.0, 0.9911, 0.6654, 0.003677, 1.0, 0.9911, 0.6654, 0.003677, 1.0, 0.9911, 0.6654, 0.003677, 1.0, 0.1356, 0.1812, 0.2542, 1.0, 0.1356, 0.1812, 0.2542, 1.0, 0.1356, 0.1812, 0.2542, 1.0, 0.1356, 0.1812, 0.2542, 1.0, 0.1356, 0.1812, 0.2542, 1.0, 0.9911, 0.6654, 0.003677, 1.0, 0.9911, 0.6654, 0.003677, 1.0, 0.9911, 0.6654, 0.003677, 1.0, 0.9911, 0.6654, 0.003677, 1.0, 0.9911, 0.6654, 0.003677, 1.0, 0.9911, 0.6654, 0.003677, 1.0, 0.9911, 0.6654, 0.003677, 1.0, 0.9911, 0.6654, 0.003677, 1.0, 0.9911, 0.6654, 0.003677, 1.0, 0.9911, 0.6654, 0.003677, 1.0, 0.9911, 0.6654, 0.003677, 1.0, 0.9911, 0.6654, 0.003677, 1.0, 0.9911, 0.6654, 0.003677, 1.0, 0.9911, 0.6654, 0.003677, 1.0, 0.9911, 0.6654, 0.003677, 1.0, 0.9911, 0.6654, 0.003677, 1.0, 0.9911, 0.6654, 0.003677, 1.0, 0.9911, 0.6654, 0.003677, 1.0, 0.9911, 0.6654, 0.003677, 1.0, 0.9911, 0.6654, 0.003677, 1.0, 0.9911, 0.6654, 0.003677, 1.0, 0.9911, 0.6654, 0.003677, 1.0, 0.9911, 0.6654, 0.003677, 1.0, 0.9911, 0.6654, 0.003677, 1.0, 0.9911, 0.6654, 0.003677, 1.0, 0.9911, 0.6654, 0.003677, 1.0, 0.9911, 0.6654, 0.003677, 1.0, 0.9911, 0.6654, 0.003677, 1.0, 0.9911, 0.6654, 0.003677, 1.0, 0.9911, 0.6654, 0.003677, 1.0, 0.9911, 0.6654, 0.003677, 1.0, 0.9911, 0.6654, 0.003677, 1.0, 0.9911, 0.6654, 0.003677, 1.0, 0.9911, 0.6654, 0.003677, 1.0, 1.0, 0.09084, 0.0, 1.0, 1.0, 0.09084, 0.0, 1.0, 1.0, 0.09084, 0.0, 1.0, 1.0, 0.09084, 0.0, 1.0, 1.0, 0.09084, 0.0, 1.0, 1.0, 0.09084, 0.0, 1.0, 1.0, 0.09084, 0.0, 1.0, 1.0, 0.09084, 0.0, 1.0, 1.0, 0.09084, 0.0, 1.0, 1.0, 0.09084, 0.0, 1.0, 1.0, 0.09084, 0.0, 1.0, 1.0, 0.09084, 0.0003035, 1.0, 1.0, 0.09084, 0.0, 1.0, 1.0, 0.09084, 0.0, 1.0, 1.0, 0.09084, 0.0, 1.0, 1.0, 0.09084, 0.0, 1.0, 1.0, 0.09084, 0.0, 1.0, 1.0, 0.09084, 0.0, 1.0, 1.0, 0.09084, 0.0, 1.0, 1.0, 0.09084, 0.0003035, 1.0, 1.0, 0.09084, 0.0, 1.0, 1.0, 0.09084, 0.0, 1.0, 1.0, 0.09084, 0.0, 1.0, 1.0, 0.09084, 0.0, 1.0, 1.0, 0.09084, 0.0, 1.0, 1.0, 0.09084, 0.0, 1.0, 1.0, 0.09084, 0.0, 1.0, 1.0, 0.09084, 0.0, 1.0, 1.0, 0.09084, 0.0, 1.0, 1.0, 0.09084, 0.0, 1.0, 1.0, 0.09084, 0.0, 1.0, 1.0, 0.09084, 0.0, 1.0, 0.9911, 0.6654, 0.003677, 1.0, 0.9911, 0.6654, 0.003677, 1.0, 0.9911, 0.6654, 0.003677, 1.0, 0.9911, 0.6654, 0.003677, 1.0, 0.1356, 0.1812, 0.2542, 1.0, 0.1356, 0.1812, 0.2542, 1.0, 0.1356, 0.1812, 0.2542, 1.0, 0.1356, 0.1812, 0.2542, 1.0, 0.1356, 0.1812, 0.2542, 1.0, 0.1356, 0.1812, 0.2542, 1.0, 0.1356, 0.1812, 0.2542, 1.0, 0.1356, 0.1812, 0.2542, 1.0, 0.1356, 0.1812, 0.2542, 1.0, 0.1356, 0.1812, 0.2542, 1.0, 0.1356, 0.1812, 0.2542, 1.0, 0.1356, 0.1812, 0.2542, 1.0, 0.1356, 0.1812, 0.2542, 1.0, 0.1356, 0.1812, 0.2542, 1.0, 0.1356, 0.1812, 0.2542, 1.0, 0.1356, 0.1812, 0.2542, 1.0, 0.009721, 0.009721, 0.009721, 1.0, 0.009721, 0.009721, 0.009721, 1.0, 0.009721, 0.009721, 0.009721, 1.0, 0.009721, 0.009721, 0.009721, 1.0, 0.009721, 0.009721, 0.009721, 1.0, 0.009721, 0.009721, 0.009721, 1.0, 0.009721, 0.009721, 0.009721, 1.0, 0.009721, 0.009721, 0.009721, 1.0, 0.009721, 0.009721, 0.009721, 1.0, 0.009721, 0.009721, 0.009721, 1.0, 0.009721, 0.009721, 0.009721, 1.0, 0.009721, 0.009721, 0.009721, 1.0, 0.009721, 0.009721, 0.009721, 1.0, 0.009721, 0.009721, 0.009721, 1.0, 0.009721, 0.009721, 0.009721, 1.0, 0.009721, 0.009721, 0.009721, 1.0, 0.009721, 0.009721, 0.009721, 1.0, 0.009721, 0.009721, 0.009721, 1.0, 0.009721, 0.009721, 0.009721, 1.0, 0.009721, 0.009721, 0.009721, 1.0, 0.009721, 0.009721, 0.009721, 1.0, 0.009721, 0.009721, 0.009721, 1.0, 0.009721, 0.009721, 0.009721, 1.0, 0.009721, 0.009721, 0.009721, 1.0, 0.009721, 0.009721, 0.009721, 1.0, 0.009721, 0.009721, 0.009721, 1.0, 0.009721, 0.009721, 0.009721, 1.0, 0.009721, 0.009721, 0.009721, 1.0, 0.009721, 0.009721, 0.009721, 1.0, 0.009721, 0.009721, 0.009721, 1.0, 0.009721, 0.009721, 0.009721, 1.0, 0.009721, 0.009721, 0.009721, 1.0, 0.009721, 0.009721, 0.009721, 1.0, 0.009721, 0.009721, 0.009721, 1.0, 0.009721, 0.009721, 0.009721, 1.0, 0.009721, 0.009721, 0.009721, 1.0, 0.009721, 0.009721, 0.009721, 1.0, 0.009721, 0.009721, 0.009721, 1.0, 0.009721, 0.009721, 0.009721, 1.0, 0.009721, 0.009721, 0.009721, 1.0, 0.009721, 0.009721, 0.009721, 1.0, 0.009721, 0.009721, 0.009721, 1.0, 0.009721, 0.009721, 0.009721, 1.0, 0.009721, 0.009721, 0.009721, 1.0, 0.1356, 0.1812, 0.2542, 1.0, 0.1356, 0.1812, 0.2542, 1.0, 0.1356, 0.1812, 0.2542, 1.0, 0.1356, 0.1812, 0.2542, 1.0, 0.1356, 0.1812, 0.2542, 1.0, 0.1356, 0.1812, 0.2542, 1.0, 0.1356, 0.1812, 0.2542, 1.0, 0.1356, 0.1812, 0.2542, 1.0, 0.1356, 0.1812, 0.2542, 1.0, 0.1356, 0.1812, 0.2542, 1.0, 0.1356, 0.1812, 0.2542, 1.0, 0.1356, 0.1812, 0.2542, 1.0, 1.0, 1.0, 1.0, 1.0, 1.0, 1.0, 1.0, 1.0, 1.0, 1.0, 1.0, 1.0, 1.0, 1.0, 1.0, 1.0, 0.1356, 0.1812, 0.2542, 1.0, 0.1356, 0.1812, 0.2542, 1.0, 0.1356, 0.1812, 0.2542, 1.0, 0.1356, 0.1812, 0.2542, 1.0, 0.1356, 0.1812, 0.2542, 1.0, 0.1356, 0.1812, 0.2542, 1.0, 0.1356, 0.1812, 0.2542, 1.0, 0.1356, 0.1812, 0.2542, 1.0])
me_plane_001.materials.append(mat_dobermanequipment)
me_plane_001.use_paint_bone_selection = False
me_plane_001.use_paint_mask = True
me_plane_001.update()

# ---- objects
ob_taser = bpy.data.objects.new('Taser', me_plane_001)

# ---- transforms, parenting, visibility, modifiers, constraints
ob_taser.location = (0.0, 0.0, 0.0)
ob_taser.show_wire = True
_m = ob_taser.modifiers.new('Mirror', 'MIRROR')
_m.use_clip = True
_m = ob_taser.modifiers.new('Subdivision', 'SUBSURF')

# ---- collection membership
scene.collection.objects.link(ob_taser)

# ---- scene / render settings (as saved in the file)
scene.frame_start = 1; scene.frame_end = 60; scene.frame_set(8)
scene.render.engine = 'BLENDER_EEVEE_NEXT'
scene.render.image_settings.file_format = 'FFMPEG'
scene.render.image_settings.color_mode = 'RGB'
scene.render.resolution_x = 1536
scene.render.resolution_y = 1536
scene.render.fps = 30
scene.cycles.sampling_pattern = 'TABULATED_SOBOL'
scene.cycles.use_light_tree = False
scene.view_settings.view_transform = 'Standard'
bpy.context.view_layer.update()

# ---- added for rendering (the .blend has no active camera and no usable light): camera, sun
cam_auto = bpy.data.cameras.new('AutoCamera')
cam_auto.lens = 50.0
cam_auto.sensor_width = 36.0
cam_auto.clip_end = 1000.0
ob_auto_camera = bpy.data.objects.new('AutoCamera', cam_auto)
scene.collection.objects.link(ob_auto_camera)
ob_auto_camera.location = (0.594757, -0.905596, 0.490798)
ob_auto_camera.rotation_euler = (1.09748, -7.21219e-08, 0.694738)
scene.camera = ob_auto_camera
light_auto_sun = bpy.data.lights.new('AutoSun', 'SUN')
light_auto_sun.energy = 3.0
light_auto_sun.angle = 0.0523599
ob_auto_sun = bpy.data.objects.new('AutoSun', light_auto_sun)
scene.collection.objects.link(ob_auto_sun)
ob_auto_sun.rotation_euler = (0.872665, 0.174533, 0.523599)
bpy.context.view_layer.update()

